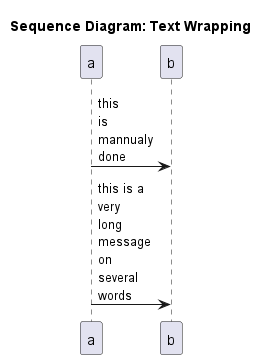

The diagram above was rendered by PlantUML. Its source (embedded in the PNG):
@startuml

title Sequence Diagram: Text Wrapping

skinparam MaxMessageSize 50

participant a
participant b

' a -> b: this is mannualy done

a -> b: this\nis\nmannualy\ndone

a -> b: this is a very long message on several words

@enduml